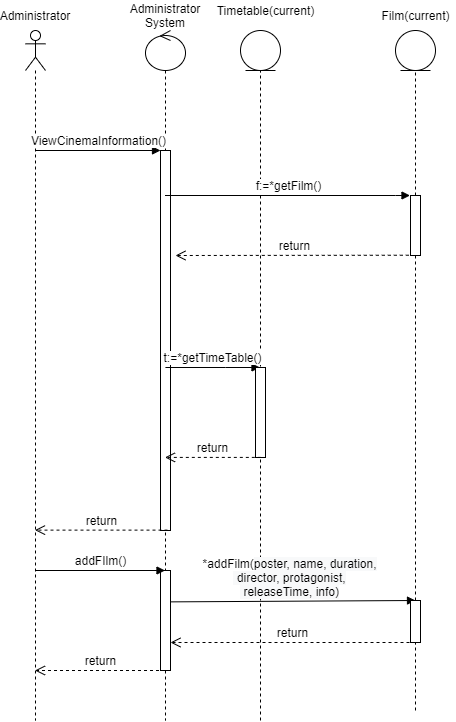

The diagram above was exported from draw.io. Its source (the exported page's mxGraphModel, read from the mxfile embedded in the PNG):
<mxGraphModel dx="700" dy="696" grid="1" gridSize="10" guides="1" tooltips="1" connect="1" arrows="1" fold="1" page="1" pageScale="1" pageWidth="827" pageHeight="1169" math="0" shadow="0">
  <root>
    <mxCell id="0" />
    <mxCell id="1" parent="0" />
    <mxCell id="FqUSk_KNUPqf2UTY8vFz-23" value="" style="endArrow=none;dashed=1;html=1;entryX=0.5;entryY=1;entryDx=0;entryDy=0;" parent="1" target="FqUSk_KNUPqf2UTY8vFz-21" edge="1">
      <mxGeometry width="50" height="50" relative="1" as="geometry">
        <mxPoint x="305" y="750" as="sourcePoint" />
        <mxPoint x="420" y="510" as="targetPoint" />
      </mxGeometry>
    </mxCell>
    <mxCell id="FqUSk_KNUPqf2UTY8vFz-1" value="" style="shape=umlLifeline;participant=umlActor;perimeter=lifelinePerimeter;whiteSpace=wrap;html=1;container=1;collapsible=0;recursiveResize=0;verticalAlign=top;spacingTop=36;outlineConnect=0;" parent="1" vertex="1">
      <mxGeometry x="70" y="60" width="20" height="690" as="geometry" />
    </mxCell>
    <mxCell id="FqUSk_KNUPqf2UTY8vFz-2" value="Administrator" style="text;html=1;strokeColor=none;fillColor=none;align=center;verticalAlign=middle;whiteSpace=wrap;rounded=0;" parent="1" vertex="1">
      <mxGeometry x="50" y="30" width="60" height="30" as="geometry" />
    </mxCell>
    <mxCell id="FqUSk_KNUPqf2UTY8vFz-3" value="" style="shape=umlLifeline;participant=umlControl;perimeter=lifelinePerimeter;whiteSpace=wrap;html=1;container=1;collapsible=0;recursiveResize=0;verticalAlign=top;spacingTop=36;outlineConnect=0;" parent="1" vertex="1">
      <mxGeometry x="190" y="60" width="40" height="690" as="geometry" />
    </mxCell>
    <mxCell id="FqUSk_KNUPqf2UTY8vFz-4" value="" style="html=1;points=[];perimeter=orthogonalPerimeter;" parent="FqUSk_KNUPqf2UTY8vFz-3" vertex="1">
      <mxGeometry x="15" y="120" width="10" height="380" as="geometry" />
    </mxCell>
    <mxCell id="FqUSk_KNUPqf2UTY8vFz-40" value="*addFilm(&lt;span style=&quot;font-size: 12px ; text-align: left ; background-color: rgb(248 , 249 , 250)&quot;&gt;poster, name, duration,&lt;/span&gt;&lt;br style=&quot;padding: 0px ; margin: 0px ; font-size: 12px ; text-align: left ; background-color: rgb(248 , 249 , 250)&quot;&gt;&lt;span style=&quot;font-size: 12px ; text-align: left ; background-color: rgb(248 , 249 , 250)&quot;&gt;&amp;nbsp;director, protagonist,&lt;/span&gt;&lt;br style=&quot;padding: 0px ; margin: 0px ; font-size: 12px ; text-align: left ; background-color: rgb(248 , 249 , 250)&quot;&gt;&lt;span style=&quot;font-size: 12px ; text-align: left ; background-color: rgb(248 , 249 , 250)&quot;&gt;&amp;nbsp;releaseTime, info)&lt;/span&gt;" style="html=1;verticalAlign=bottom;endArrow=block;exitX=0.42;exitY=0.114;exitDx=0;exitDy=0;exitPerimeter=0;" parent="FqUSk_KNUPqf2UTY8vFz-3" edge="1">
      <mxGeometry width="80" relative="1" as="geometry">
        <mxPoint x="19.200000000000045" y="571.4000000000001" as="sourcePoint" />
        <mxPoint x="270" y="570" as="targetPoint" />
      </mxGeometry>
    </mxCell>
    <mxCell id="FqUSk_KNUPqf2UTY8vFz-38" value="" style="html=1;points=[];perimeter=orthogonalPerimeter;" parent="FqUSk_KNUPqf2UTY8vFz-3" vertex="1">
      <mxGeometry x="15" y="540" width="10" height="100" as="geometry" />
    </mxCell>
    <mxCell id="FqUSk_KNUPqf2UTY8vFz-5" value="Administrator System" style="text;html=1;strokeColor=none;fillColor=none;align=center;verticalAlign=middle;whiteSpace=wrap;rounded=0;" parent="1" vertex="1">
      <mxGeometry x="180" y="30" width="60" height="30" as="geometry" />
    </mxCell>
    <mxCell id="FqUSk_KNUPqf2UTY8vFz-6" value="ViewCinemaInformation()" style="html=1;verticalAlign=bottom;endArrow=block;entryX=0;entryY=0;rounded=0;" parent="1" source="FqUSk_KNUPqf2UTY8vFz-1" target="FqUSk_KNUPqf2UTY8vFz-4" edge="1">
      <mxGeometry relative="1" as="geometry">
        <mxPoint x="135" y="180" as="sourcePoint" />
      </mxGeometry>
    </mxCell>
    <mxCell id="FqUSk_KNUPqf2UTY8vFz-7" value="t:=*getTimeTable()" style="html=1;verticalAlign=bottom;endArrow=block;rounded=0;" parent="1" edge="1">
      <mxGeometry width="80" relative="1" as="geometry">
        <mxPoint x="209.92857142857133" y="397" as="sourcePoint" />
        <mxPoint x="304.5" y="397" as="targetPoint" />
        <Array as="points">
          <mxPoint x="270" y="397" />
        </Array>
      </mxGeometry>
    </mxCell>
    <mxCell id="FqUSk_KNUPqf2UTY8vFz-8" value="f:=*getFilm()" style="html=1;verticalAlign=bottom;endArrow=block;rounded=0;" parent="1" edge="1">
      <mxGeometry width="80" relative="1" as="geometry">
        <mxPoint x="209.5" y="225" as="sourcePoint" />
        <mxPoint x="454.5" y="225" as="targetPoint" />
        <Array as="points">
          <mxPoint x="440" y="225" />
        </Array>
      </mxGeometry>
    </mxCell>
    <mxCell id="FqUSk_KNUPqf2UTY8vFz-10" value="return" style="html=1;verticalAlign=bottom;endArrow=open;dashed=1;endSize=8;rounded=0;exitX=0.429;exitY=0.991;exitDx=0;exitDy=0;exitPerimeter=0;" parent="1" edge="1">
      <mxGeometry relative="1" as="geometry">
        <mxPoint x="459.28999999999996" y="284.721" as="sourcePoint" />
        <mxPoint x="220" y="285" as="targetPoint" />
      </mxGeometry>
    </mxCell>
    <mxCell id="FqUSk_KNUPqf2UTY8vFz-11" value="" style="html=1;points=[];perimeter=orthogonalPerimeter;" parent="1" vertex="1">
      <mxGeometry x="300" y="397" width="10" height="90" as="geometry" />
    </mxCell>
    <mxCell id="FqUSk_KNUPqf2UTY8vFz-19" value="return" style="html=1;verticalAlign=bottom;endArrow=open;dashed=1;endSize=8;rounded=0;fontSize=10;exitX=0.533;exitY=0.999;exitDx=0;exitDy=0;exitPerimeter=0;" parent="1" source="FqUSk_KNUPqf2UTY8vFz-11" edge="1">
      <mxGeometry relative="1" as="geometry">
        <mxPoint x="350" y="337" as="sourcePoint" />
        <mxPoint x="209.5" y="486.9100000000001" as="targetPoint" />
      </mxGeometry>
    </mxCell>
    <mxCell id="FqUSk_KNUPqf2UTY8vFz-20" value="return" style="html=1;verticalAlign=bottom;endArrow=open;dashed=1;endSize=8;rounded=0;fontSize=10;exitX=0.7;exitY=0.999;exitDx=0;exitDy=0;exitPerimeter=0;" parent="1" source="FqUSk_KNUPqf2UTY8vFz-4" target="FqUSk_KNUPqf2UTY8vFz-1" edge="1">
      <mxGeometry relative="1" as="geometry">
        <mxPoint x="350" y="550" as="sourcePoint" />
        <mxPoint x="270" y="550" as="targetPoint" />
      </mxGeometry>
    </mxCell>
    <mxCell id="FqUSk_KNUPqf2UTY8vFz-21" value="" style="ellipse;shape=umlEntity;whiteSpace=wrap;html=1;" parent="1" vertex="1">
      <mxGeometry x="285" y="60" width="40" height="40" as="geometry" />
    </mxCell>
    <mxCell id="FqUSk_KNUPqf2UTY8vFz-22" value="&lt;span&gt;Timetable(current)&lt;/span&gt;" style="text;html=1;align=center;verticalAlign=middle;resizable=0;points=[];autosize=1;strokeColor=none;" parent="1" vertex="1">
      <mxGeometry x="255" y="30" width="110" height="20" as="geometry" />
    </mxCell>
    <mxCell id="FqUSk_KNUPqf2UTY8vFz-24" value="" style="ellipse;shape=umlEntity;whiteSpace=wrap;html=1;" parent="1" vertex="1">
      <mxGeometry x="440" y="60" width="40" height="40" as="geometry" />
    </mxCell>
    <mxCell id="FqUSk_KNUPqf2UTY8vFz-25" value="Film(current)" style="text;html=1;align=center;verticalAlign=middle;resizable=0;points=[];autosize=1;strokeColor=none;" parent="1" vertex="1">
      <mxGeometry x="420" y="35" width="80" height="20" as="geometry" />
    </mxCell>
    <mxCell id="FqUSk_KNUPqf2UTY8vFz-26" value="" style="endArrow=none;dashed=1;html=1;startArrow=none;" parent="1" source="FqUSk_KNUPqf2UTY8vFz-27" target="FqUSk_KNUPqf2UTY8vFz-24" edge="1">
      <mxGeometry width="50" height="50" relative="1" as="geometry">
        <mxPoint x="460" y="700" as="sourcePoint" />
        <mxPoint x="420" y="300" as="targetPoint" />
      </mxGeometry>
    </mxCell>
    <mxCell id="FqUSk_KNUPqf2UTY8vFz-27" value="" style="html=1;points=[];perimeter=orthogonalPerimeter;" parent="1" vertex="1">
      <mxGeometry x="455" y="225" width="10" height="60" as="geometry" />
    </mxCell>
    <mxCell id="FqUSk_KNUPqf2UTY8vFz-28" value="" style="endArrow=none;dashed=1;html=1;startArrow=none;" parent="1" source="TTYzV5BSnMQt4ouCtqPu-2" target="FqUSk_KNUPqf2UTY8vFz-27" edge="1">
      <mxGeometry width="50" height="50" relative="1" as="geometry">
        <mxPoint x="460" y="740" as="sourcePoint" />
        <mxPoint x="460" y="100" as="targetPoint" />
      </mxGeometry>
    </mxCell>
    <mxCell id="FqUSk_KNUPqf2UTY8vFz-39" value="addFIlm()" style="html=1;verticalAlign=bottom;endArrow=block;" parent="1" edge="1">
      <mxGeometry width="80" relative="1" as="geometry">
        <mxPoint x="79.5" y="600" as="sourcePoint" />
        <mxPoint x="209.5" y="600" as="targetPoint" />
      </mxGeometry>
    </mxCell>
    <mxCell id="FqUSk_KNUPqf2UTY8vFz-41" value="return" style="html=1;verticalAlign=bottom;endArrow=open;dashed=1;endSize=8;" parent="1" edge="1">
      <mxGeometry relative="1" as="geometry">
        <mxPoint x="460" y="672" as="sourcePoint" />
        <mxPoint x="215" y="672" as="targetPoint" />
      </mxGeometry>
    </mxCell>
    <mxCell id="FqUSk_KNUPqf2UTY8vFz-42" value="return" style="html=1;verticalAlign=bottom;endArrow=open;dashed=1;endSize=8;" parent="1" edge="1">
      <mxGeometry relative="1" as="geometry">
        <mxPoint x="209.5" y="700" as="sourcePoint" />
        <mxPoint x="79.5" y="700" as="targetPoint" />
      </mxGeometry>
    </mxCell>
    <mxCell id="TTYzV5BSnMQt4ouCtqPu-2" value="" style="html=1;points=[];perimeter=orthogonalPerimeter;" parent="1" vertex="1">
      <mxGeometry x="455" y="630" width="10" height="42" as="geometry" />
    </mxCell>
    <mxCell id="TTYzV5BSnMQt4ouCtqPu-3" value="" style="endArrow=none;dashed=1;html=1;" parent="1" target="TTYzV5BSnMQt4ouCtqPu-2" edge="1">
      <mxGeometry width="50" height="50" relative="1" as="geometry">
        <mxPoint x="460" y="740" as="sourcePoint" />
        <mxPoint x="460" y="250" as="targetPoint" />
      </mxGeometry>
    </mxCell>
  </root>
</mxGraphModel>